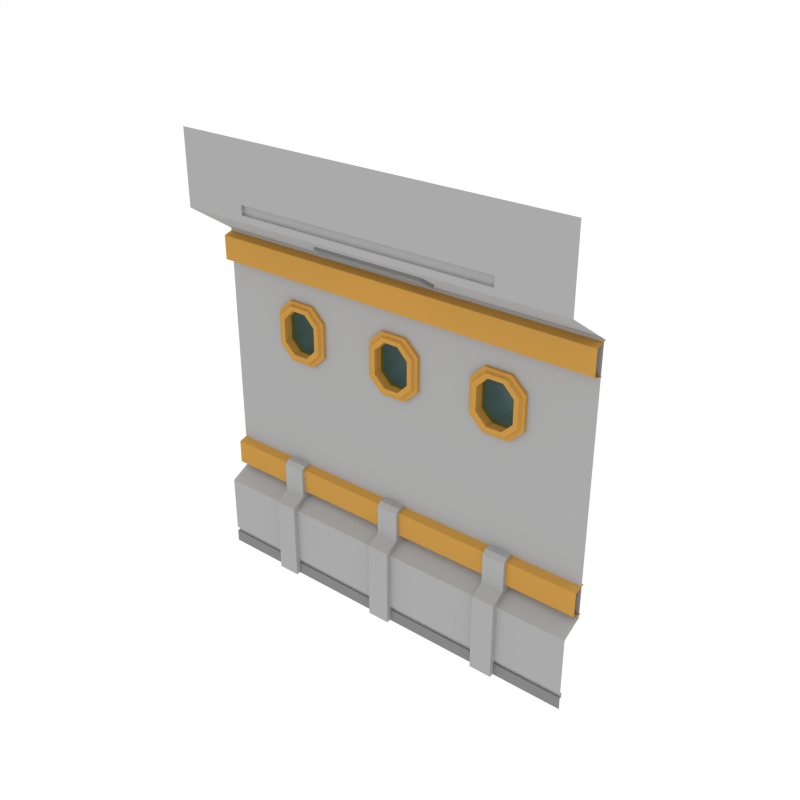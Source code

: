 # Source: SmallWindows_Wall_SideA.blend  (saved by Blender 2.79.0; exported with 4.5.12 LTS)
import bpy
from mathutils import Matrix  # noqa: F401  (used for matrix-valued properties, if any)

bpy.ops.wm.read_factory_settings(use_empty=True)
scene = bpy.context.scene
scene.name = 'Scene'

# ---- collections
col_collection_1 = bpy.data.collections.new('Collection 1'); scene.collection.children.link(col_collection_1)

# ---- materials (node trees are filled in below, after node groups)
mat_main = bpy.data.materials.new('Main')
mat_main.alpha_threshold = 0.0
mat_main.diffuse_color = (0.402, 0.402, 0.402, 1.0)
mat_main.roughness = 0.5
mat_accent = bpy.data.materials.new('Accent')
mat_accent.alpha_threshold = 0.0
mat_accent.diffuse_color = (0.5596, 0.2977, 0.06679, 1.0)
mat_accent.roughness = 0.5
mat_light = bpy.data.materials.new('Light')
mat_light.alpha_threshold = 0.0
mat_light.diffuse_color = (0.4869, 0.4869, 0.4869, 1.0)
mat_light.roughness = 0.5
mat_darkgrey = bpy.data.materials.new('DarkGrey')
mat_darkgrey.alpha_threshold = 0.0
mat_darkgrey.diffuse_color = (0.2395, 0.2395, 0.2395, 1.0)
mat_darkgrey.roughness = 0.5
mat_glass = bpy.data.materials.new('Glass')
mat_glass.alpha_threshold = 0.0
mat_glass.diffuse_color = (0.0291, 0.0291, 0.0291, 1.0)
mat_glass.roughness = 0.5

# ---- node groups
ng_auto_smooth = bpy.data.node_groups.new('Auto Smooth', 'GeometryNodeTree')
_s = ng_auto_smooth.interface.new_socket(name='Geometry', in_out='OUTPUT', socket_type='NodeSocketGeometry')
_s = ng_auto_smooth.interface.new_socket(name='Geometry', in_out='INPUT', socket_type='NodeSocketGeometry')
_s = ng_auto_smooth.interface.new_socket(name='Angle', in_out='INPUT', socket_type='NodeSocketFloat')
_s.subtype = 'ANGLE'
_s.min_value = 0.0
_s.max_value = 3.142
ng_auto_smooth.is_modifier = True
_N = ng_auto_smooth.nodes; _L = ng_auto_smooth.links
n0 = _N.new('NodeGroupOutput'); n0.name = 'Group Output'; n0.location = (480, -100)
n1 = _N.new('NodeGroupInput'); n1.name = 'Group Input'; n1.location = (-420, -300)
n2 = _N.new('NodeGroupInput'); n2.name = 'Group Input.001'; n2.location = (-60, -100)
n3 = _N.new('GeometryNodeSetShadeSmooth'); n3.name = 'Set Shade Smooth'; n3.location = (120, -100)
n3.domain = 'EDGE'
n4 = _N.new('GeometryNodeSetShadeSmooth'); n4.name = 'Set Shade Smooth.001'; n4.location = (300, -100)
n5 = _N.new('GeometryNodeInputMeshEdgeAngle'); n5.name = 'Edge Angle'; n5.location = (-420, -220)
n6 = _N.new('GeometryNodeInputEdgeSmooth'); n6.name = 'Is Edge Smooth'; n6.location = (-60, -160)
n7 = _N.new('GeometryNodeInputShadeSmooth'); n7.name = 'Is Face Smooth'; n7.location = (-240, -340)
n8 = _N.new('FunctionNodeBooleanMath'); n8.name = 'Boolean Math'; n8.location = (-60, -220)
n9 = _N.new('FunctionNodeCompare'); n9.name = 'Compare'; n9.location = (-240, -180)
n9.operation = 'LESS_EQUAL'
_L.new(n5.outputs[0], n9.inputs[0])
_L.new(n4.outputs[0], n0.inputs[0])
_L.new(n1.outputs[1], n9.inputs[1])
_L.new(n9.outputs[0], n8.inputs[0])
_L.new(n7.outputs[0], n8.inputs[1])
_L.new(n2.outputs[0], n3.inputs[0])
_L.new(n6.outputs[0], n3.inputs[1])
_L.new(n3.outputs[0], n4.inputs[0])
_L.new(n8.outputs[0], n3.inputs[2])
n0.is_active_output = True

# ---- material node trees
mat_light.use_nodes = True; mat_light.node_tree.nodes.clear()
_N = mat_light.node_tree.nodes; _L = mat_light.node_tree.links
n0 = _N.new('ShaderNodeOutputMaterial'); n0.name = 'Material Output'; n0.location = (300, 300)
n1 = _N.new('ShaderNodeEmission'); n1.name = 'Emission'; n1.location = (10, 300)
n1.inputs[0].default_value = (1.0, 0.812, 0.3343, 1.0)
n1.inputs[1].default_value = 3.1
_L.new(n1.outputs[0], n0.inputs[0])
n0.is_active_output = True
mat_glass.use_nodes = True; mat_glass.node_tree.nodes.clear()
_N = mat_glass.node_tree.nodes; _L = mat_glass.node_tree.links
n0 = _N.new('ShaderNodeOutputMaterial'); n0.name = 'Material Output'; n0.location = (300, 300)
n1 = _N.new('ShaderNodeBsdfTransparent'); n1.name = 'Transparent BSDF'; n1.location = (10, 300)
n1.inputs[0].default_value = (0.4375, 0.65, 0.6132, 1.0)
_L.new(n1.outputs[0], n0.inputs[0])
n0.is_active_output = True

# ---- world
world_world = bpy.data.worlds.new('World'); scene.world = world_world
world_world.color = (1.0, 1.0, 1.0)
world_world.use_sun_shadow = False
world_world.sun_shadow_jitter_overblur = 0.0
world_world.cycles.sampling_method = 'NONE'
world_world.cycles.sample_map_resolution = 256

# ---- meshes
me_plane_038 = bpy.data.meshes.new('Plane.038')
me_plane_038.from_pydata([(2.0, 0.235, 3.383), (-2.0, 0.235, 3.383), (2.0, 0.1211, 3.348), (-2.0, 0.1211, 3.348), (2.0, 0.1211, 3.112), (-2.0, 0.1211, 3.112), (2.0, 0.2373, 3.077), (-2.0, 0.2373, 3.077), (2.0, 0.235, 1.181), (-2.0, 0.235, 1.181), (2.0, 0.1211, 1.147), (-2.0, 0.1211, 1.147), (2.0, 0.1211, 0.91), (-2.0, 0.1211, 0.91), (2.0, 0.2373, 0.8757), (-2.0, 0.2373, 0.8757), (0.5339, 0.06092, 3.504), (-0.6201, 0.06092, 3.504), (-0.6201, -0.1006, 3.61), (0.5339, -0.1006, 3.61), (0.5339, 0.04097, 3.474), (-0.6201, 0.04097, 3.474), (-0.6201, -0.1206, 3.58), (0.5339, -0.1206, 3.58), (-1.315, -0.04581, 0.0), (-1.091, -0.04581, 0.0), (-1.315, 0.2435, 0.0), (-1.315, 0.2435, 0.8754), (-1.091, 0.2435, 0.0), (-1.091, 0.2435, 0.8754), (-1.315, -0.04581, 0.7771), (-1.315, 0.09027, 0.8525), (-1.091, 0.09027, 0.8525), (-1.091, -0.04581, 0.7771), (-0.117, -0.04581, 0.0), (0.107, -0.04581, 0.0), (-0.117, 0.2435, 0.0), (-0.117, 0.2435, 0.8754), (0.107, 0.2435, 0.0), (0.107, 0.2435, 0.8754), (-0.117, -0.04581, 0.7771), (-0.117, 0.09027, 0.8525), (0.107, 0.09027, 0.8525), (0.107, -0.04581, 0.7771), (1.081, -0.04581, 0.0), (1.305, -0.04581, 0.0), (1.081, 0.2435, 0.0), (1.081, 0.2435, 0.8754), (1.305, 0.2435, 0.0), (1.305, 0.2435, 0.8754), (1.081, -0.04581, 0.7771), (1.081, 0.09027, 0.8525), (1.305, 0.09027, 0.8525), (1.305, -0.04581, 0.7771), (0.4815, 0.008428, 3.495), (-0.5677, 0.008428, 3.495), (-0.5677, -0.08927, 3.559), (0.4815, -0.08927, 3.559), (0.4497, -0.006625, 3.519), (-0.5359, -0.006625, 3.519), (-0.5359, -0.06527, 3.558), (0.4497, -0.06527, 3.558), (-1.315, 0.2435, 1.186), (-1.091, 0.2435, 1.186), (-0.117, 0.2435, 1.186), (0.107, 0.2435, 1.186), (1.081, 0.2435, 1.186), (1.305, 0.2435, 1.186), (-1.091, 0.1282, 1.186), (-1.091, 0.09027, 1.148), (-1.315, 0.09027, 1.148), (-1.315, 0.1282, 1.186), (0.107, 0.1282, 1.186), (0.107, 0.09027, 1.148), (-0.117, 0.09027, 1.148), (-0.117, 0.1282, 1.186), (1.305, 0.1282, 1.186), (1.305, 0.09027, 1.148), (1.081, 0.09027, 1.148), (1.081, 0.1282, 1.186), (2.0, 8.941e-08, 0.0), (2.0, 0.2064, 3.399), (2.0, -0.2557, 4.431), (2.0, 0.2064, 0.8535), (2.0, 7.451e-08, 0.7412), (2.0, -0.2557, 3.704), (2.0, -0.2557, 3.767), (2.0, -0.2557, 3.86), (1.325, 2.98e-08, 0.0), (1.325, 0.2064, 3.399), (1.325, -0.2557, 4.431), (1.325, 0.2064, 0.8535), (1.325, 1.49e-08, 0.7412), (1.325, -0.2557, 3.704), (1.325, -0.2557, 3.767), (1.325, -0.2557, 3.86), (1.325, -0.2271, 3.767), (1.325, -0.2271, 3.86), (0.2307, -0.2557, 3.767), (0.8692, -0.2557, 3.767), (0.2307, -0.2557, 3.704), (0.8692, -0.2557, 3.704), (0.2307, -0.2557, 4.431), (0.8692, -0.2557, 4.431), (0.2307, 0.2064, 3.399), (0.8692, 0.2064, 3.399), (0.8692, 4.967e-09, 0.7412), (0.2307, -4.967e-09, 0.7412), (2.0, 8.568e-08, 0.1205), (1.325, 2.738e-08, 0.1205), (0.8692, 0.2064, 0.8535), (2.0, 8.568e-08, 0.1655), (1.325, 2.648e-08, 0.1655), (0.2307, 0.2064, 0.8535), (0.8692, 1.987e-08, 0.0), (1.325, 0.022, 0.1205), (2.0, 0.022, 0.1205), (2.0, 0.022, 0.1655), (1.325, 0.022, 0.1655), (0.2307, 9.934e-09, 0.0), (0.8692, -0.2557, 3.86), (0.2307, -0.2557, 3.86), (0.8692, -0.2271, 3.767), (0.2307, -0.2271, 3.767), (0.8692, -0.2271, 3.86), (0.2307, -0.2271, 3.86), (0.2307, 7.511e-09, 0.1205), (0.8692, 1.745e-08, 0.1205), (0.2307, 6.608e-09, 0.1655), (0.8692, 1.654e-08, 0.1655), (0.2307, 0.022, 0.1205), (0.8692, 0.022, 0.1205), (0.2307, 0.022, 0.1655), (0.8692, 0.022, 0.1655), (2.0, 0.2064, 2.314), (2.0, 0.2064, 2.837), (1.325, 0.2064, 2.423), (1.217, 0.2064, 2.314), (1.325, 0.2064, 2.205), (1.434, 0.2064, 2.314), (1.217, 0.2064, 2.837), (1.325, 0.2064, 2.729), (1.434, 0.2064, 2.837), (1.325, 0.2064, 2.946), (0.2307, 0.2064, 2.423), (0.1221, 0.2064, 2.314), (0.2307, 0.2064, 2.205), (0.3393, 0.2064, 2.314), (0.1221, 0.2064, 2.837), (0.2307, 0.2064, 2.729), (0.3393, 0.2064, 2.837), (0.2307, 0.2064, 2.946), (0.9778, 0.2064, 2.314), (0.8692, 0.2064, 2.423), (0.7606, 0.2064, 2.314), (0.8692, 0.2064, 2.205), (0.8692, 0.2064, 2.729), (0.9778, 0.2064, 2.837), (0.8692, 0.2064, 2.946), (0.7606, 0.2064, 2.837), (1.217, 0.8027, 2.314), (1.325, 0.8027, 2.423), (1.325, 0.8027, 2.729), (1.217, 0.8027, 2.837), (0.1221, 0.8027, 2.314), (0.2307, 0.8027, 2.423), (0.2307, 0.8027, 2.729), (0.1221, 0.8027, 2.837), (0.8692, 0.8027, 2.423), (0.9778, 0.8027, 2.314), (0.9778, 0.8027, 2.837), (0.8692, 0.8027, 2.729), (0.9649, 0.1743, 2.875), (1.23, 0.1743, 2.274), (1.23, 0.1743, 2.875), (0.9649, 0.1743, 2.274), (1.23, 0.2684, 2.875), (1.23, 0.2684, 2.274), (0.9649, 0.2684, 2.875), (0.9649, 0.2684, 2.274), (0.8234, 0.2684, 2.742), (0.8234, 0.2684, 2.407), (0.8234, 0.1743, 2.742), (0.8234, 0.1743, 2.407), (1.372, 0.2684, 2.742), (1.372, 0.2684, 2.407), (1.372, 0.1743, 2.742), (1.372, 0.1743, 2.407), (0.9124, 0.1449, 2.688), (1.021, 0.1449, 2.795), (1.283, 0.1449, 2.688), (1.174, 0.1449, 2.795), (1.174, 0.1449, 2.355), (1.174, 0.2704, 2.355), (1.021, 0.1449, 2.355), (1.174, 0.2704, 2.795), (1.021, 0.2704, 2.795), (1.021, 0.2704, 2.355), (0.9124, 0.2704, 2.461), (0.9124, 0.2704, 2.688), (0.9124, 0.1449, 2.461), (1.283, 0.2704, 2.688), (1.283, 0.1449, 2.461), (1.283, 0.2704, 2.461), (0.993, 0.1459, 2.835), (1.202, 0.1459, 2.835), (1.327, 0.1459, 2.715), (1.327, 0.1459, 2.434), (1.202, 0.1459, 2.314), (0.8679, 0.1459, 2.715), (0.8679, 0.1459, 2.434), (0.993, 0.1459, 2.314), (1.21, 0.1735, 2.845), (1.339, 0.1735, 2.427), (1.21, 0.1735, 2.304), (0.9857, 0.1735, 2.845), (1.339, 0.1735, 2.722), (0.8564, 0.1735, 2.722), (0.8564, 0.1735, 2.427), (0.9857, 0.1735, 2.304), (0.1301, 0.1743, 2.274), (0.1301, 0.1743, 2.875), (0.1301, 0.2684, 2.875), (0.1301, 0.2684, 2.274), (0.2716, 0.2684, 2.742), (0.2716, 0.2684, 2.407), (0.2716, 0.1743, 2.742), (0.2716, 0.1743, 2.407), (0.1825, 0.1449, 2.688), (0.07395, 0.1449, 2.795), (0.07395, 0.1449, 2.355), (0.07395, 0.2704, 2.355), (0.07395, 0.2704, 2.795), (0.1825, 0.2704, 2.688), (0.1825, 0.1449, 2.461), (0.1825, 0.2704, 2.461), (0.102, 0.1459, 2.835), (0.2271, 0.1459, 2.715), (0.2271, 0.1459, 2.434), (0.102, 0.1459, 2.314), (0.1092, 0.1735, 2.845), (0.2385, 0.1735, 2.427), (0.1092, 0.1735, 2.304), (0.2385, 0.1735, 2.722), (-2.0, 8.941e-08, 0.0), (-2.0, 0.2064, 3.399), (-2.0, -0.2557, 4.431), (-2.0, 0.2064, 0.8535), (-2.0, 7.451e-08, 0.7412), (-2.0, -0.2557, 3.704), (-2.0, -0.2557, 3.767), (-2.0, -0.2557, 3.86), (-1.325, 2.98e-08, 0.0), (-1.325, 0.2064, 3.399), (-1.325, -0.2557, 4.431), (-1.325, 0.2064, 0.8535), (-1.325, 1.49e-08, 0.7412), (-1.325, -0.2557, 3.704), (-1.325, -0.2557, 3.767), (-1.325, -0.2557, 3.86), (-1.325, -0.2271, 3.767), (-1.325, -0.2271, 3.86), (0.0, 0.0, 0.0), (0.0, 0.2064, 3.399), (0.0, -0.2557, 4.431), (0.0, 0.2064, 0.8535), (0.0, -1.49e-08, 0.7412), (0.0, -0.2557, 3.704), (0.0, -0.2557, 3.767), (0.0, -0.2557, 3.86), (0.0, -0.2271, 3.767), (0.0, -0.2271, 3.86), (-0.2307, -0.2557, 3.767), (-0.8692, -0.2557, 3.767), (-0.2307, -0.2557, 3.704), (-0.8692, -0.2557, 3.704), (-0.2307, -0.2557, 4.431), (-0.8692, -0.2557, 4.431), (-0.2307, 0.2064, 3.399), (-0.8692, 0.2064, 3.399), (-0.8692, 4.967e-09, 0.7412), (-0.2307, -4.967e-09, 0.7412), (-2.0, 8.568e-08, 0.1205), (-1.325, 2.738e-08, 0.1205), (0.0, -2.423e-09, 0.1205), (-0.8692, 0.2064, 0.8535), (-2.0, 8.568e-08, 0.1655), (-1.325, 2.648e-08, 0.1655), (0.0, -3.327e-09, 0.1655), (-0.2307, 0.2064, 0.8535), (0.0, 0.022, 0.1205), (-0.8692, 1.987e-08, 0.0), (-1.325, 0.022, 0.1205), (-2.0, 0.022, 0.1205), (-2.0, 0.022, 0.1655), (-1.325, 0.022, 0.1655), (0.0, 0.022, 0.1655), (-0.2307, 9.934e-09, 0.0), (-0.8692, -0.2557, 3.86), (-0.2307, -0.2557, 3.86), (-0.8692, -0.2271, 3.767), (-0.2307, -0.2271, 3.767), (-0.8692, -0.2271, 3.86), (-0.2307, -0.2271, 3.86), (-0.2307, 7.511e-09, 0.1205), (-0.8692, 1.745e-08, 0.1205), (-0.2307, 6.608e-09, 0.1655), (-0.8692, 1.654e-08, 0.1655), (-0.2307, 0.022, 0.1205), (-0.8692, 0.022, 0.1205), (-0.2307, 0.022, 0.1655), (-0.8692, 0.022, 0.1655), (-2.0, 0.2064, 2.314), (-2.0, 0.2064, 2.837), (0.0, 0.2064, 2.314), (0.0, 0.2064, 2.837), (0.0, 0.8027, 2.314), (0.0, 0.8027, 2.837), (-1.325, 0.2064, 2.423), (-1.217, 0.2064, 2.314), (-1.325, 0.2064, 2.205), (-1.434, 0.2064, 2.314), (-1.217, 0.2064, 2.837), (-1.325, 0.2064, 2.729), (-1.434, 0.2064, 2.837), (-1.325, 0.2064, 2.946), (-0.2307, 0.2064, 2.423), (-0.1221, 0.2064, 2.314), (-0.2307, 0.2064, 2.205), (-0.3393, 0.2064, 2.314), (-0.1221, 0.2064, 2.837), (-0.2307, 0.2064, 2.729), (-0.3393, 0.2064, 2.837), (-0.2307, 0.2064, 2.946), (-0.9778, 0.2064, 2.314), (-0.8692, 0.2064, 2.423), (-0.7606, 0.2064, 2.314), (-0.8692, 0.2064, 2.205), (-0.8692, 0.2064, 2.729), (-0.9778, 0.2064, 2.837), (-0.8692, 0.2064, 2.946), (-0.7606, 0.2064, 2.837), (-1.217, 0.8027, 2.314), (-1.325, 0.8027, 2.423), (-1.325, 0.8027, 2.729), (-1.217, 0.8027, 2.837), (-0.1221, 0.8027, 2.314), (-0.2307, 0.8027, 2.423), (-0.2307, 0.8027, 2.729), (-0.1221, 0.8027, 2.837), (-0.8692, 0.8027, 2.423), (-0.9778, 0.8027, 2.314), (-0.9778, 0.8027, 2.837), (-0.8692, 0.8027, 2.729), (-0.9649, 0.1743, 2.875), (-1.23, 0.1743, 2.274), (-1.23, 0.1743, 2.875), (-0.9649, 0.1743, 2.274), (-1.23, 0.2684, 2.875), (-1.23, 0.2684, 2.274), (-0.9649, 0.2684, 2.875), (-0.9649, 0.2684, 2.274), (-0.8234, 0.2684, 2.742), (-0.8234, 0.2684, 2.407), (-0.8234, 0.1743, 2.742), (-0.8234, 0.1743, 2.407), (-1.372, 0.2684, 2.742), (-1.372, 0.2684, 2.407), (-1.372, 0.1743, 2.742), (-1.372, 0.1743, 2.407), (-0.9124, 0.1449, 2.688), (-1.021, 0.1449, 2.795), (-1.283, 0.1449, 2.688), (-1.174, 0.1449, 2.795), (-1.174, 0.1449, 2.355), (-1.174, 0.2704, 2.355), (-1.021, 0.1449, 2.355), (-1.174, 0.2704, 2.795), (-1.021, 0.2704, 2.795), (-1.021, 0.2704, 2.355), (-0.9124, 0.2704, 2.461), (-0.9124, 0.2704, 2.688), (-0.9124, 0.1449, 2.461), (-1.283, 0.2704, 2.688), (-1.283, 0.1449, 2.461), (-1.283, 0.2704, 2.461), (-0.993, 0.1459, 2.835), (-1.202, 0.1459, 2.835), (-1.327, 0.1459, 2.715), (-1.327, 0.1459, 2.434), (-1.202, 0.1459, 2.314), (-0.8679, 0.1459, 2.715), (-0.8679, 0.1459, 2.434), (-0.993, 0.1459, 2.314), (-1.21, 0.1735, 2.845), (-1.339, 0.1735, 2.427), (-1.21, 0.1735, 2.304), (-0.9857, 0.1735, 2.845), (-1.339, 0.1735, 2.722), (-0.8564, 0.1735, 2.722), (-0.8564, 0.1735, 2.427), (-0.9857, 0.1735, 2.304), (-0.1301, 0.1743, 2.274), (-0.1301, 0.1743, 2.875), (-0.1301, 0.2684, 2.875), (-0.1301, 0.2684, 2.274), (-0.2716, 0.2684, 2.742), (-0.2716, 0.2684, 2.407), (-0.2716, 0.1743, 2.742), (-0.2716, 0.1743, 2.407), (-0.1825, 0.1449, 2.688), (-0.07395, 0.1449, 2.795), (-0.07395, 0.1449, 2.355), (-0.07395, 0.2704, 2.355), (-0.07395, 0.2704, 2.795), (-0.1825, 0.2704, 2.688), (-0.1825, 0.1449, 2.461), (-0.1825, 0.2704, 2.461), (-0.102, 0.1459, 2.835), (-0.2271, 0.1459, 2.715), (-0.2271, 0.1459, 2.434), (-0.102, 0.1459, 2.314), (-0.1092, 0.1735, 2.845), (-0.2385, 0.1735, 2.427), (-0.1092, 0.1735, 2.304), (-0.2385, 0.1735, 2.722), (0.0, 0.1743, 2.875), (0.0, 0.2684, 2.875), (0.0, 0.1449, 2.795), (0.0, 0.2704, 2.795), (0.0, 0.1459, 2.835), (0.0, 0.1735, 2.845), (0.0, 0.1743, 2.274), (0.0, 0.2684, 2.274), (0.0, 0.1449, 2.355), (0.0, 0.2704, 2.355), (0.0, 0.1459, 2.314), (0.0, 0.1735, 2.304), (1.178, 0.2332, 2.331), (1.178, 0.2332, 2.818), (1.017, 0.2332, 2.818), (1.017, 0.2332, 2.331), (0.9026, 0.2332, 2.443), (0.9026, 0.2332, 2.706), (1.293, 0.2332, 2.706), (1.293, 0.2332, 2.443), (0.07786, 0.2332, 2.331), (0.07786, 0.2332, 2.818), (0.1922, 0.2332, 2.706), (0.1922, 0.2332, 2.443), (-1.178, 0.2332, 2.331), (-1.178, 0.2332, 2.818), (-1.017, 0.2332, 2.818), (-1.017, 0.2332, 2.331), (-0.9026, 0.2332, 2.443), (-0.9026, 0.2332, 2.706), (-1.293, 0.2332, 2.706), (-1.293, 0.2332, 2.443), (-0.07786, 0.2332, 2.331), (-0.07786, 0.2332, 2.818), (-0.1922, 0.2332, 2.706), (-0.1922, 0.2332, 2.443), (8.817e-11, 0.2332, 2.818), (8.817e-11, 0.2332, 2.331)], [], [(1, 3, 2, 0), (3, 5, 4, 2), (5, 7, 6, 4), (9, 11, 10, 8), (11, 13, 12, 10), (13, 15, 14, 12), (23, 22, 56, 57), (18, 17, 21, 22), (16, 19, 23, 20), (17, 16, 20, 21), (19, 18, 22, 23), (37, 41, 74, 75, 64), (24, 26, 28, 25), (25, 28, 29, 32, 33), (30, 24, 25, 33), (30, 33, 32, 31), (30, 31, 27, 26, 24), (34, 36, 38, 35), (35, 38, 39, 42, 43), (40, 34, 35, 43), (40, 43, 42, 41), (40, 41, 37, 36, 34), (39, 37, 64, 65), (44, 46, 48, 45), (45, 48, 49, 52, 53), (50, 44, 45, 53), (50, 53, 52, 51), (50, 51, 47, 46, 44), (54, 57, 61, 58), (22, 21, 55, 56), (20, 23, 57, 54), (21, 20, 54, 55), (59, 58, 61, 60), (55, 54, 58, 59), (57, 56, 60, 61), (56, 55, 59, 60), (32, 29, 63, 68, 69), (42, 39, 65, 72, 73), (52, 49, 67, 76, 77), (72, 65, 64, 75), (41, 42, 73, 74), (49, 47, 66, 67), (76, 67, 66, 79), (29, 27, 62, 63), (47, 51, 78, 79, 66), (68, 63, 62, 71), (51, 52, 77, 78), (27, 31, 70, 71, 62), (68, 71, 70, 69), (72, 75, 74, 73), (76, 79, 78, 77), (31, 32, 69, 70), (109, 88, 80, 108), (95, 87, 82, 90), (91, 92, 84, 83), (89, 81, 85, 93), (93, 85, 86, 94), (94, 86, 87, 95), (127, 114, 88, 109), (101, 93, 94, 99), (105, 89, 93, 101), (110, 106, 92, 91), (131, 115, 118, 133), (106, 129, 112, 92), (94, 95, 97, 96), (122, 96, 97, 124), (99, 94, 96, 122), (121, 269, 271, 125), (136, 141, 162, 161), (123, 122, 124, 125), (270, 123, 125, 271), (98, 99, 122, 123), (268, 98, 123, 270), (112, 129, 133, 118), (95, 120, 124, 97), (121, 120, 103, 102), (269, 121, 102, 264), (129, 128, 132, 133), (111, 112, 118, 117), (109, 108, 116, 115), (92, 112, 111, 84), (120, 95, 90, 103), (120, 121, 125, 124), (128, 288, 296, 132), (126, 127, 131, 130), (118, 115, 116, 117), (127, 109, 115, 131), (314, 145, 164, 316), (284, 126, 130, 290), (144, 149, 166, 165), (142, 141, 136, 139, 134, 135), (266, 288, 128, 107), (107, 128, 129, 106), (290, 130, 132, 296), (130, 131, 133, 132), (265, 266, 107, 113), (113, 107, 106, 110), (263, 104, 100, 267), (104, 105, 101, 100), (267, 100, 98, 268), (100, 101, 99, 98), (284, 262, 119, 126), (126, 119, 114, 127), (140, 157, 170, 163), (139, 138, 91, 83, 134), (148, 315, 317, 167), (314, 265, 113, 146, 145), (104, 151, 150, 159, 158, 105), (263, 315, 148, 151, 104), (105, 158, 157, 140, 143, 89), (152, 137, 160, 169), (150, 149, 144, 147, 154, 153, 156, 159), (156, 153, 168, 171), (89, 143, 142, 135, 81), (147, 146, 113, 110, 155, 154), (136, 137, 138, 139), (140, 141, 142, 143), (144, 145, 146, 147), (148, 149, 150, 151), (152, 153, 154, 155), (156, 157, 158, 159), (144, 165, 164, 145), (136, 161, 160, 137), (168, 153, 152, 169), (170, 157, 156, 171), (148, 167, 166, 149), (140, 163, 162, 141), (152, 155, 110, 91, 138, 137), (186, 184, 176, 174), (174, 176, 178, 172), (175, 179, 177, 173), (183, 181, 179, 175), (173, 177, 185, 187), (172, 178, 180, 182), (182, 180, 181, 183), (187, 185, 184, 186), (190, 191, 195, 201), (191, 189, 196, 195), (194, 192, 193, 197), (200, 194, 197, 198), (192, 202, 203, 193), (189, 188, 199, 196), (188, 200, 198, 199), (202, 190, 201, 203), (205, 204, 189, 191), (184, 185, 203, 201), (178, 176, 195, 196), (207, 206, 190, 202), (176, 184, 201, 195), (185, 177, 193, 203), (180, 178, 196, 199), (179, 181, 198, 197), (208, 207, 202, 192), (204, 209, 188, 189), (209, 210, 200, 188), (206, 205, 191, 190), (181, 180, 199, 198), (210, 211, 194, 200), (211, 208, 192, 194), (177, 179, 197, 193), (219, 214, 208, 211), (218, 219, 211, 210), (216, 212, 205, 206), (217, 218, 210, 209), (215, 217, 209, 204), (214, 213, 207, 208), (213, 216, 206, 207), (212, 215, 204, 205), (174, 172, 215, 212), (187, 186, 216, 213), (173, 187, 213, 214), (172, 182, 217, 215), (182, 183, 218, 217), (186, 174, 212, 216), (183, 175, 219, 218), (175, 173, 214, 219), (226, 224, 222, 221), (432, 433, 223, 220), (220, 223, 225, 227), (227, 225, 224, 226), (228, 229, 232, 233), (434, 230, 231, 435), (230, 234, 235, 231), (234, 228, 233, 235), (224, 225, 235, 233), (427, 222, 232, 429), (238, 237, 228, 234), (222, 224, 233, 232), (225, 223, 231, 235), (239, 238, 234, 230), (237, 236, 229, 228), (436, 239, 230, 434), (437, 242, 239, 436), (243, 240, 236, 237), (242, 241, 238, 239), (241, 243, 237, 238), (227, 226, 243, 241), (220, 227, 241, 242), (226, 221, 240, 243), (432, 220, 242, 437), (221, 426, 431, 240), (240, 431, 430, 236), (236, 430, 428, 229), (229, 428, 429, 232), (221, 222, 427, 426), (223, 433, 435, 231), (283, 282, 244, 252), (259, 254, 246, 251), (255, 247, 248, 256), (253, 257, 249, 245), (257, 258, 250, 249), (258, 259, 251, 250), (305, 283, 252, 291), (275, 273, 258, 257), (279, 275, 257, 253), (285, 255, 256, 280), (309, 311, 295, 292), (280, 256, 287, 307), (258, 260, 261, 259), (300, 302, 261, 260), (273, 300, 260, 258), (299, 303, 271, 269), (318, 343, 344, 323), (301, 303, 302, 300), (270, 271, 303, 301), (272, 301, 300, 273), (268, 270, 301, 272), (287, 295, 311, 307), (259, 261, 302, 298), (299, 276, 277, 298), (269, 264, 276, 299), (307, 311, 310, 306), (286, 294, 295, 287), (283, 292, 293, 282), (256, 248, 286, 287), (298, 277, 254, 259), (298, 302, 303, 299), (306, 310, 296, 288), (304, 308, 309, 305), (295, 294, 293, 292), (305, 309, 292, 283), (314, 316, 346, 327), (284, 290, 308, 304), (326, 347, 348, 331), (324, 313, 312, 321, 318, 323), (266, 281, 306, 288), (281, 280, 307, 306), (290, 296, 310, 308), (308, 310, 311, 309), (265, 289, 281, 266), (289, 285, 280, 281), (263, 267, 274, 278), (278, 274, 275, 279), (267, 268, 272, 274), (274, 272, 273, 275), (284, 304, 297, 262), (304, 305, 291, 297), (322, 345, 352, 339), (321, 312, 247, 255, 320), (330, 349, 317, 315), (314, 327, 328, 289, 265), (278, 279, 340, 341, 332, 333), (263, 278, 333, 330, 315), (279, 253, 325, 322, 339, 340), (334, 351, 342, 319), (332, 341, 338, 335, 336, 329, 326, 331), (338, 353, 350, 335), (253, 245, 313, 324, 325), (329, 336, 337, 285, 289, 328), (318, 321, 320, 319), (322, 325, 324, 323), (326, 329, 328, 327), (330, 333, 332, 331), (334, 337, 336, 335), (338, 341, 340, 339), (326, 327, 346, 347), (318, 319, 342, 343), (350, 351, 334, 335), (352, 353, 338, 339), (330, 331, 348, 349), (322, 323, 344, 345), (334, 319, 320, 255, 285, 337), (368, 356, 358, 366), (356, 354, 360, 358), (357, 355, 359, 361), (365, 357, 361, 363), (355, 369, 367, 359), (354, 364, 362, 360), (364, 365, 363, 362), (369, 368, 366, 367), (372, 383, 377, 373), (373, 377, 378, 371), (376, 379, 375, 374), (382, 380, 379, 376), (374, 375, 385, 384), (371, 378, 381, 370), (370, 381, 380, 382), (384, 385, 383, 372), (387, 373, 371, 386), (366, 383, 385, 367), (360, 378, 377, 358), (389, 384, 372, 388), (358, 377, 383, 366), (367, 385, 375, 359), (362, 381, 378, 360), (361, 379, 380, 363), (390, 374, 384, 389), (386, 371, 370, 391), (391, 370, 382, 392), (388, 372, 373, 387), (363, 380, 381, 362), (392, 382, 376, 393), (393, 376, 374, 390), (359, 375, 379, 361), (401, 393, 390, 396), (400, 392, 393, 401), (398, 388, 387, 394), (399, 391, 392, 400), (397, 386, 391, 399), (396, 390, 389, 395), (395, 389, 388, 398), (394, 387, 386, 397), (356, 394, 397, 354), (369, 395, 398, 368), (355, 396, 395, 369), (354, 397, 399, 364), (364, 399, 400, 365), (368, 398, 394, 356), (365, 400, 401, 357), (357, 401, 396, 355), (408, 403, 404, 406), (432, 402, 405, 433), (402, 409, 407, 405), (409, 408, 406, 407), (410, 415, 414, 411), (434, 435, 413, 412), (412, 413, 417, 416), (416, 417, 415, 410), (406, 415, 417, 407), (427, 429, 414, 404), (420, 416, 410, 419), (404, 414, 415, 406), (407, 417, 413, 405), (421, 412, 416, 420), (419, 410, 411, 418), (436, 434, 412, 421), (437, 436, 421, 424), (425, 419, 418, 422), (424, 421, 420, 423), (423, 420, 419, 425), (409, 423, 425, 408), (402, 424, 423, 409), (408, 425, 422, 403), (432, 437, 424, 402), (403, 422, 431, 426), (422, 418, 430, 431), (418, 411, 428, 430), (411, 414, 429, 428), (403, 426, 427, 404), (405, 413, 435, 433), (441, 438, 445, 444, 439, 440, 443, 442), (447, 462, 459, 460, 461, 458, 463, 446, 449, 448), (453, 454, 455, 452, 451, 456, 457, 450), (47, 49, 48, 46), (37, 39, 38, 36), (27, 29, 28, 26)])
me_plane_038.polygons.foreach_set('material_index', [1, 1, 1, 1, 1, 1, 3, 3, 3, 3, 3, 0, 3, 0, 0, 0, 0, 3, 0, 0, 0, 0, 0, 3, 0, 0, 0, 0, 3, 3, 3, 3, 2, 3, 3, 3, 0, 0, 0, 0, 0, 0, 0, 0, 0, 0, 0, 0, 0, 0, 0, 0, 3, 0, 0, 0, 0, 0, 3, 0, 0, 0, 0, 0, 0, 0, 0, 0, 0, 0, 0, 0, 0, 0, 0, 0, 0, 0, 0, 3, 0, 0, 0, 0, 3, 0, 3, 0, 3, 0, 0, 0, 0, 0, 0, 0, 0, 0, 0, 0, 0, 3, 3, 0, 0, 0, 0, 0, 0, 0, 0, 0, 0, 0, 0, 0, 0, 0, 0, 0, 0, 0, 0, 0, 0, 0, 0, 0, 1, 1, 1, 1, 1, 1, 1, 1, 1, 1, 1, 1, 1, 1, 1, 1, 1, 1, 1, 1, 1, 1, 1, 1, 1, 1, 1, 1, 1, 1, 1, 1, 1, 1, 1, 1, 1, 1, 1, 1, 1, 1, 1, 1, 1, 1, 1, 1, 1, 1, 1, 1, 1, 1, 1, 1, 1, 1, 1, 1, 1, 1, 1, 1, 1, 1, 1, 1, 1, 1, 1, 1, 1, 1, 1, 1, 1, 1, 3, 0, 0, 0, 0, 0, 3, 0, 0, 0, 0, 0, 0, 0, 0, 0, 0, 0, 0, 0, 0, 0, 0, 0, 0, 0, 0, 3, 0, 0, 0, 0, 3, 0, 3, 0, 3, 0, 0, 0, 0, 0, 0, 0, 0, 0, 0, 0, 0, 3, 3, 0, 0, 0, 0, 0, 0, 0, 0, 0, 0, 0, 0, 0, 0, 0, 0, 0, 0, 0, 0, 0, 0, 0, 0, 0, 1, 1, 1, 1, 1, 1, 1, 1, 1, 1, 1, 1, 1, 1, 1, 1, 1, 1, 1, 1, 1, 1, 1, 1, 1, 1, 1, 1, 1, 1, 1, 1, 1, 1, 1, 1, 1, 1, 1, 1, 1, 1, 1, 1, 1, 1, 1, 1, 1, 1, 1, 1, 1, 1, 1, 1, 1, 1, 1, 1, 1, 1, 1, 1, 1, 1, 1, 1, 1, 1, 1, 1, 1, 1, 1, 1, 1, 1, 4, 4, 4, 0, 0, 0])
me_plane_038.materials.append(mat_main)
me_plane_038.materials.append(mat_accent)
me_plane_038.materials.append(mat_light)
me_plane_038.materials.append(mat_darkgrey)
me_plane_038.materials.append(mat_glass)
me_plane_038.use_remesh_preserve_volume = False
me_plane_038.use_remesh_preserve_attributes = False
me_plane_038.use_mirror_vertex_groups = False
me_plane_038.update()

# ---- objects
ob_smallwindows_wall_sidea = bpy.data.objects.new('SmallWindows_Wall_SideA', me_plane_038)

# ---- transforms, parenting, visibility, modifiers, constraints
ob_smallwindows_wall_sidea.location = (0.0, 0.0, 0.0)
ob_smallwindows_wall_sidea.lineart.crease_threshold = 0.0
_m = ob_smallwindows_wall_sidea.modifiers.new('Auto Smooth', 'NODES')
_m.node_group = ng_auto_smooth
_gi = [s.identifier for s in ng_auto_smooth.interface.items_tree if s.item_type == 'SOCKET' and s.in_out == 'INPUT']
_m[_gi[1]] = 0.5236  # Angle

# ---- collection membership
col_collection_1.objects.link(ob_smallwindows_wall_sidea)

# ---- scene / render settings (as saved in the file)
scene.frame_start = 1; scene.frame_end = 250; scene.frame_set(0)
scene.render.engine = 'CYCLES'
scene.render.resolution_x = 1000
scene.render.resolution_y = 1000
scene.render.dither_intensity = 0.0
scene.cycles.samples = 200
scene.cycles.sampling_pattern = 'TABULATED_SOBOL'
scene.cycles.light_sampling_threshold = 0.0
scene.cycles.use_adaptive_sampling = False
scene.cycles.use_light_tree = False
scene.cycles.caustics_reflective = False
scene.cycles.caustics_refractive = False
scene.cycles.blur_glossy = 0.0
scene.cycles.max_bounces = 2
scene.cycles.pixel_filter_type = 'GAUSSIAN'
scene.cycles.sample_clamp_indirect = 0.0
scene.view_settings.view_transform = 'Standard'
bpy.context.view_layer.update()

# ---- added for rendering (the .blend has no active camera): camera
cam_auto = bpy.data.cameras.new('AutoCamera')
cam_auto.lens = 50.0
cam_auto.sensor_width = 36.0
cam_auto.clip_end = 1000.0
ob_auto_camera = bpy.data.objects.new('AutoCamera', cam_auto)
scene.collection.objects.link(ob_auto_camera)
ob_auto_camera.location = (5.60911, -6.45739, 6.70273)
ob_auto_camera.rotation_euler = (1.09748, -7.21219e-08, 0.694738)
scene.camera = ob_auto_camera
bpy.context.view_layer.update()
